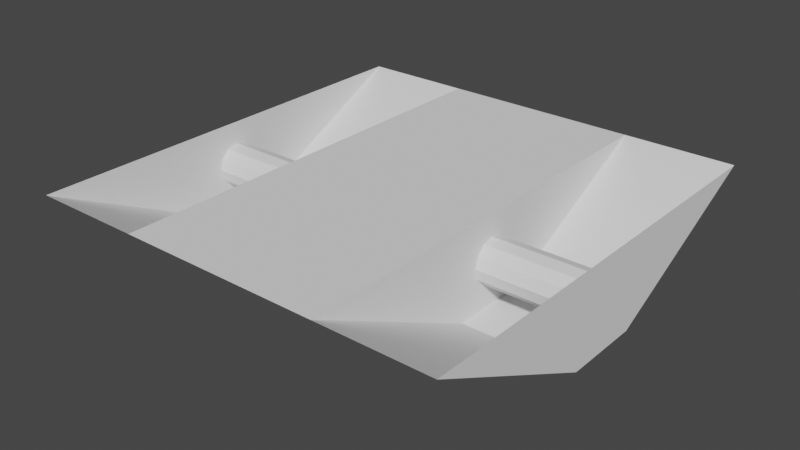 # Source: Arm_Chasis_Filler.blend  (saved by Blender 3.6.11; exported with 4.5.12 LTS)
import bpy
from mathutils import Matrix  # noqa: F401  (used for matrix-valued properties, if any)

bpy.ops.wm.read_factory_settings(use_empty=True)
scene = bpy.context.scene
scene.name = 'Scene'

# ---- collections
col_collection = bpy.data.collections.new('Collection'); scene.collection.children.link(col_collection)

# ---- world
world_world = bpy.data.worlds.new('World'); scene.world = world_world
world_world.use_nodes = True; world_world.node_tree.nodes.clear()
_N = world_world.node_tree.nodes; _L = world_world.node_tree.links
n0 = _N.new('ShaderNodeOutputWorld'); n0.name = 'World Output'; n0.location = (300, 300)
n1 = _N.new('ShaderNodeBackground'); n1.name = 'Background'; n1.location = (10, 300)
n1.inputs[0].default_value = (0.05088, 0.05088, 0.05088, 1.0)
_L.new(n1.outputs[0], n0.inputs[0])
n0.is_active_output = True
world_world.color = (0.05088, 0.05088, 0.05088)
world_world.use_sun_shadow = False
world_world.sun_shadow_jitter_overblur = 0.0

# ---- meshes
me_cylinder = bpy.data.meshes.new('Cylinder')
me_cylinder.from_pydata([(-2.794e-09, 0.02, 0.09), (-2.794e-09, 0.02, 0.19), (0.01, 0.01732, 0.09), (0.01, 0.01732, 0.19), (0.01732, 0.01, 0.09), (0.01732, 0.01, 0.19), (0.02, 0.0, 0.09), (0.02, 0.0, 0.19), (0.01732, -0.01, 0.09), (0.01732, -0.01, 0.19), (0.01, -0.01732, 0.09), (0.01, -0.01732, 0.19), (-2.794e-09, -0.02, 0.09), (-2.794e-09, -0.02, 0.19), (-0.01, -0.01732, 0.09), (-0.01, -0.01732, 0.19), (-0.01732, -0.01, 0.09), (-0.01732, -0.01, 0.19), (-0.02, 0.0, 0.09), (-0.02, 0.0, 0.19), (-0.01732, 0.01, 0.09), (-0.01732, 0.01, 0.19), (-0.01, 0.01732, 0.09), (-0.01, 0.01732, 0.19), (3.857e-09, 0.02, -0.19), (0.01, 0.01732, -0.19), (3.857e-09, 0.02, -0.09), (-0.01, 0.01732, -0.19), (-0.01732, 0.01, -0.19), (-0.01, 0.01732, -0.09), (-0.01732, 0.01, -0.09), (-0.02, 0.0, -0.09), (-0.01732, -0.01, -0.09), (-0.02, 0.0, -0.19), (-0.01732, -0.01, -0.19), (-0.01, -0.01732, -0.19), (3.857e-09, -0.02, -0.19), (-0.01, -0.01732, -0.09), (3.857e-09, -0.02, -0.09), (0.01, -0.01732, -0.09), (0.01732, -0.01, -0.09), (0.01, -0.01732, -0.19), (0.01732, -0.01, -0.19), (0.02, 0.0, -0.19), (0.01732, 0.01, -0.19), (0.02, 0.0, -0.09), (0.01732, 0.01, -0.09), (0.01, 0.01732, -0.09)], [], [(0, 1, 3, 2), (2, 3, 5, 4), (4, 5, 7, 6), (6, 7, 9, 8), (8, 9, 11, 10), (10, 11, 13, 12), (12, 13, 15, 14), (14, 15, 17, 16), (16, 17, 19, 18), (18, 19, 21, 20), (3, 1, 23, 21, 19, 17, 15, 13, 11, 9, 7, 5), (20, 21, 23, 22), (22, 23, 1, 0), (0, 2, 4, 6, 8, 10, 12, 14, 16, 18, 20, 22), (24, 25, 44, 43, 42, 41, 36, 35, 34, 33, 28, 27), (24, 26, 47, 25), (27, 29, 26, 24), (28, 30, 29, 27), (47, 26, 29, 30, 31, 32, 37, 38, 39, 40, 45, 46), (33, 31, 30, 28), (34, 32, 31, 33), (35, 37, 32, 34), (36, 38, 37, 35), (41, 39, 38, 36), (42, 40, 39, 41), (43, 45, 40, 42), (44, 46, 45, 43), (25, 47, 46, 44)])
_uv = me_cylinder.uv_layers.new(name='UVMap')
_uv.uv.foreach_set('vector', [1.0, 0.5, 1.0, 1.0, 0.9167, 1.0, 0.9167, 0.5, 0.9167, 0.5, 0.9167, 1.0, 0.8333, 1.0, 0.8333, 0.5, 0.8333, 0.5, 0.8333, 1.0, 0.75, 1.0, 0.75, 0.5, 0.75, 0.5, 0.75, 1.0, 0.6667, 1.0, 0.6667, 0.5, 0.6667, 0.5, 0.6667, 1.0, 0.5833, 1.0, 0.5833, 0.5, 0.5833, 0.5, 0.5833, 1.0, 0.5, 1.0, 0.5, 0.5, 0.5, 0.5, 0.5, 1.0, 0.4167, 1.0, 0.4167, 0.5, 0.4167, 0.5, 0.4167, 1.0, 0.3333, 1.0, 0.3333, 0.5, 0.3333, 0.5, 0.3333, 1.0, 0.25, 1.0, 0.25, 0.5, 0.25, 0.5, 0.25, 1.0, 0.1667, 1.0, 0.1667, 0.5, 0.37, 0.4578, 0.25, 0.49, 0.13, 0.4578, 0.04215, 0.37, 0.01, 0.25, 0.04215, 0.13, 0.13, 0.04215, 0.25, 0.01, 0.37, 0.04215, 0.4578, 0.13, 0.49, 0.25, 0.4578, 0.37, 0.1667, 0.5, 0.1667, 1.0, 0.08333, 1.0, 0.08333, 0.5, 0.08333, 0.5, 0.08333, 1.0, 7.451e-08, 1.0, 7.451e-08, 0.5, 0.75, 0.49, 0.87, 0.4578, 0.9578, 0.37, 0.99, 0.25, 0.9578, 0.13, 0.87, 0.04215, 0.75, 0.01, 0.63, 0.04215, 0.5422, 0.13, 0.51, 0.25, 0.5422, 0.37, 0.63, 0.4578, 0.75, 0.49, 0.87, 0.4578, 0.9578, 0.37, 0.99, 0.25, 0.9578, 0.13, 0.87, 0.04215, 0.75, 0.01, 0.63, 0.04215, 0.5422, 0.13, 0.51, 0.25, 0.5422, 0.37, 0.63, 0.4578, 1.0, 0.5, 1.0, 1.0, 0.9167, 1.0, 0.9167, 0.5, 0.08333, 0.5, 0.08333, 1.0, 7.451e-08, 1.0, 7.451e-08, 0.5, 0.1667, 0.5, 0.1667, 1.0, 0.08333, 1.0, 0.08333, 0.5, 0.37, 0.4578, 0.25, 0.49, 0.13, 0.4578, 0.04215, 0.37, 0.01, 0.25, 0.04215, 0.13, 0.13, 0.04215, 0.25, 0.01, 0.37, 0.04215, 0.4578, 0.13, 0.49, 0.25, 0.4578, 0.37, 0.25, 0.5, 0.25, 1.0, 0.1667, 1.0, 0.1667, 0.5, 0.3333, 0.5, 0.3333, 1.0, 0.25, 1.0, 0.25, 0.5, 0.4167, 0.5, 0.4167, 1.0, 0.3333, 1.0, 0.3333, 0.5, 0.5, 0.5, 0.5, 1.0, 0.4167, 1.0, 0.4167, 0.5, 0.5833, 0.5, 0.5833, 1.0, 0.5, 1.0, 0.5, 0.5, 0.6667, 0.5, 0.6667, 1.0, 0.5833, 1.0, 0.5833, 0.5, 0.75, 0.5, 0.75, 1.0, 0.6667, 1.0, 0.6667, 0.5, 0.8333, 0.5, 0.8333, 1.0, 0.75, 1.0, 0.75, 0.5, 0.9167, 0.5, 0.9167, 1.0, 0.8333, 1.0, 0.8333, 0.5])
me_cylinder.materials.append(None)
me_cylinder.update()
me_cylinder_002 = bpy.data.meshes.new('Cylinder.002')
me_cylinder_002.from_pydata([(-0.09, -0.195, -0.09), (-0.09, -0.195, 0.09), (-0.01, -0.035, 0.09), (-0.09, -0.195, 0.19), (-0.09, 0.195, 0.09), (-0.01, 0.035, 0.09), (-0.09, 0.195, 0.19), (-0.09, 0.195, -0.09), (-0.01, 0.035, -0.09), (-0.09, 0.195, -0.19), (-0.01, 0.035, -0.19), (-0.09, -0.195, -0.19), (-0.01, -0.035, -0.19), (-0.01, -0.035, -0.09), (-0.01, 0.035, 0.19), (-0.01, -0.035, 0.19)], [], [(1, 3, 15, 2), (4, 7, 0, 1), (6, 4, 5, 14), (7, 9, 10, 8), (11, 0, 13, 12), (10, 9, 11, 12), (8, 13, 0, 7), (2, 5, 4, 1), (14, 15, 3, 6), (10, 12, 13, 8), (14, 5, 2, 15)])
_uv = me_cylinder_002.uv_layers.new(name='UVMap')
_uv.uv.foreach_set('vector', [0.25, 0.8333, 0.375, 0.8333, 0.375, 1.0, 0.25, 1.0, 0.0, 0.0, 0.0, 0.0, 0.125, 0.8333, 0.0, 0.0, 0.5, 0.8333, 0.625, 0.8333, 0.625, 1.0, 0.5, 1.0, 0.75, 0.8333, 0.875, 0.8333, 0.875, 1.0, 0.75, 1.0, 0.0, 0.8333, 0.125, 0.8333, 0.125, 1.0, 0.0, 1.0, 0.0, 0.0, 0.0, 0.0, 0.0, 0.8333, 0.0, 0.0, 0.0, 0.0, 0.0, 0.0, 0.125, 0.8333, 0.0, 0.0, 0.0, 0.0, 0.0, 0.0, 0.625, 0.8333, 0.0, 0.0, 0.0, 0.0, 0.0, 0.0, 0.375, 0.8333, 0.0, 0.0, 0.875, 1.0, 0.0, 1.0, 0.0, 0.0, 0.75, 1.0, 0.0, 0.0, 0.0, 0.0, 0.25, 1.0, 0.0, 0.0])
me_cylinder_002.materials.append(None)
me_cylinder_002.update()

# ---- objects
ob_cylinder = bpy.data.objects.new('Cylinder', me_cylinder)
ob_cylinder_001 = bpy.data.objects.new('Cylinder.001', me_cylinder_002)

# ---- transforms, parenting, visibility, modifiers, constraints
ob_cylinder.location = (0.0, 0.0, 0.14)
ob_cylinder.rotation_euler = (0.0, 1.571, 0.0)
ob_cylinder_001.location = (-4.47e-08, 2.98e-08, 0.09)
ob_cylinder_001.rotation_euler = (0.0, 1.571, 0.0)

# ---- collection membership
col_collection.objects.link(ob_cylinder)
col_collection.objects.link(ob_cylinder_001)

# ---- scene / render settings (as saved in the file)
scene.frame_start = 1; scene.frame_end = 250; scene.frame_set(1)
scene.render.engine = 'BLENDER_EEVEE_NEXT'
scene.cycles.sampling_pattern = 'TABULATED_SOBOL'
scene.view_settings.view_transform = 'Filmic'
bpy.context.view_layer.update()

# ---- added for rendering (the .blend has no active camera and no usable light): camera, sun
cam_auto = bpy.data.cameras.new('AutoCamera')
cam_auto.lens = 50.0
cam_auto.sensor_width = 36.0
cam_auto.clip_end = 1000.0
ob_auto_camera = bpy.data.objects.new('AutoCamera', cam_auto)
scene.collection.objects.link(ob_auto_camera)
ob_auto_camera.location = (0.50921, -0.611052, 0.547369)
ob_auto_camera.rotation_euler = (1.09748, -7.21219e-08, 0.694738)
scene.camera = ob_auto_camera
light_auto_sun = bpy.data.lights.new('AutoSun', 'SUN')
light_auto_sun.energy = 3.0
light_auto_sun.angle = 0.0523599
ob_auto_sun = bpy.data.objects.new('AutoSun', light_auto_sun)
scene.collection.objects.link(ob_auto_sun)
ob_auto_sun.rotation_euler = (0.872665, 0.174533, 0.523599)
bpy.context.view_layer.update()
